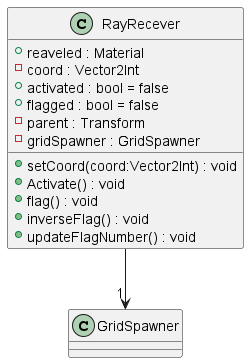

The diagram above was rendered by PlantUML. Its source (embedded in the PNG):
@startuml
class RayRecever {
    + reaveled : Material
    - coord : Vector2Int
    + activated : bool = false
    + flagged : bool = false
    - parent : Transform
    - gridSpawner : GridSpawner
    + setCoord(coord:Vector2Int) : void
    + Activate() : void
    + flag() : void
    + inverseFlag() : void
    + updateFlagNumber() : void
}
RayRecever --> "1" GridSpawner
@enduml